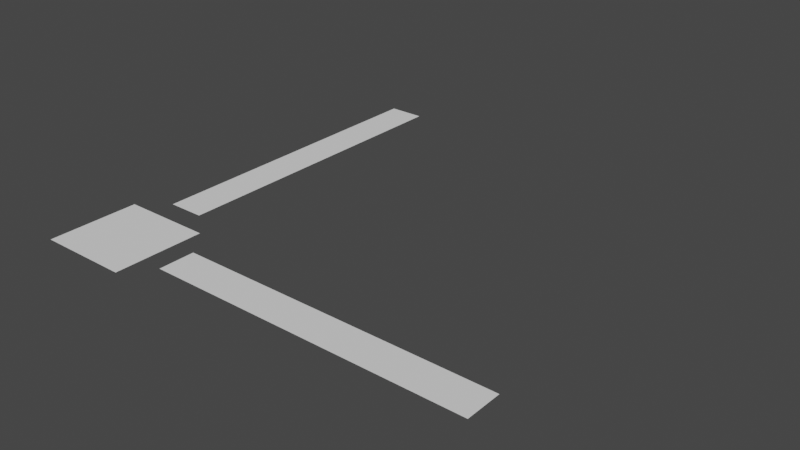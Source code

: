 # Source: translation_gizmo.blend  (saved by Blender 2.92.15; exported with 4.5.12 LTS)
import bpy
from mathutils import Matrix  # noqa: F401  (used for matrix-valued properties, if any)

bpy.ops.wm.read_factory_settings(use_empty=True)
scene = bpy.context.scene
scene.name = 'Scene'

# ---- collections
col_collection = bpy.data.collections.new('Collection'); scene.collection.children.link(col_collection)

# ---- world
world_world = bpy.data.worlds.new('World'); scene.world = world_world
world_world.use_nodes = True; world_world.node_tree.nodes.clear()
_N = world_world.node_tree.nodes; _L = world_world.node_tree.links
n0 = _N.new('ShaderNodeOutputWorld'); n0.name = 'World Output'; n0.location = (300, 300)
n1 = _N.new('ShaderNodeBackground'); n1.name = 'Background'; n1.location = (10, 300)
n1.inputs[0].default_value = (0.05088, 0.05088, 0.05088, 1.0)
_L.new(n1.outputs[0], n0.inputs[0])
n0.is_active_output = True
world_world.color = (0.05088, 0.05088, 0.05088)
world_world.use_sun_shadow = False
world_world.sun_shadow_jitter_overblur = 0.0

# ---- meshes
me_plane = bpy.data.meshes.new('Plane')
me_plane.from_pydata([(-1.0, -1.0, 0.0), (1.0, -1.0, 0.0), (-1.0, 1.0, 0.0), (1.0, 1.0, 0.0)], [], [(0, 1, 3, 2)])
_uv = me_plane.uv_layers.new(name='UVMap')
_uv.uv.foreach_set('vector', [0.0, 0.0, 1.0, 0.0, 1.0, 1.0, 0.0, 1.0])
me_plane.use_remesh_fix_poles = True
me_plane.use_remesh_preserve_attributes = False
me_plane.use_mirror_vertex_groups = False
me_plane.update()
me_plane_001 = bpy.data.meshes.new('Plane.001')
me_plane_001.from_pydata([(-1.0, -1.0, 0.0), (1.0, -1.0, 0.0), (-1.0, 1.0, 0.0), (1.0, 1.0, 0.0)], [], [(0, 1, 3, 2)])
_uv = me_plane_001.uv_layers.new(name='UVMap')
_uv.uv.foreach_set('vector', [0.0, 0.0, 1.0, 0.0, 1.0, 1.0, 0.0, 1.0])
me_plane_001.use_remesh_fix_poles = True
me_plane_001.use_remesh_preserve_attributes = False
me_plane_001.use_mirror_vertex_groups = False
me_plane_001.update()
me_plane_002 = bpy.data.meshes.new('Plane.002')
me_plane_002.from_pydata([(-1.0, -1.0, 0.0), (1.0, -1.0, 0.0), (-1.0, 1.0, 0.0), (1.0, 1.0, 0.0)], [], [(0, 1, 3, 2)])
_uv = me_plane_002.uv_layers.new(name='UVMap')
_uv.uv.foreach_set('vector', [0.0, 0.0, 1.0, 0.0, 1.0, 1.0, 0.0, 1.0])
me_plane_002.use_remesh_fix_poles = True
me_plane_002.use_remesh_preserve_attributes = False
me_plane_002.use_mirror_vertex_groups = False
me_plane_002.update()

# ---- objects
ob_xy_handle = bpy.data.objects.new('XY_Handle', me_plane)
ob_y_handle = bpy.data.objects.new('Y_Handle', me_plane_001)
ob_x_handle = bpy.data.objects.new('X_Handle', me_plane_002)

# ---- transforms, parenting, visibility, modifiers, constraints
ob_xy_handle.location = (0.0, 0.0, 0.0)
ob_xy_handle.lineart.crease_threshold = 0.0
ob_y_handle.location = (0.0, 5.0, 0.0)
ob_y_handle.scale = (0.4, 3.5, 1.0)
ob_y_handle.lineart.crease_threshold = 0.0
ob_x_handle.location = (5.0, 0.0, 0.0)
ob_x_handle.scale = (3.5, 0.4, 1.0)
ob_x_handle.lineart.crease_threshold = 0.0

# ---- collection membership
col_collection.objects.link(ob_xy_handle)
col_collection.objects.link(ob_y_handle)
col_collection.objects.link(ob_x_handle)

# ---- scene / render settings (as saved in the file)
scene.frame_start = 1; scene.frame_end = 250; scene.frame_set(1)
scene.render.engine = 'BLENDER_EEVEE_NEXT'
scene.cycles.use_denoising = False
scene.cycles.samples = 128
scene.cycles.sampling_pattern = 'TABULATED_SOBOL'
scene.cycles.use_adaptive_sampling = False
scene.cycles.use_light_tree = False
scene.view_settings.view_transform = 'Filmic'
bpy.context.view_layer.update()

# ---- added for rendering (the .blend has no active camera and no usable light): camera, sun
cam_auto = bpy.data.cameras.new('AutoCamera')
cam_auto.lens = 50.0
cam_auto.sensor_width = 36.0
cam_auto.clip_end = 1000.0
ob_auto_camera = bpy.data.objects.new('AutoCamera', cam_auto)
scene.collection.objects.link(ob_auto_camera)
ob_auto_camera.location = (16.1804, -11.1665, 9.94434)
ob_auto_camera.rotation_euler = (1.09748, -7.21219e-08, 0.694738)
scene.camera = ob_auto_camera
light_auto_sun = bpy.data.lights.new('AutoSun', 'SUN')
light_auto_sun.energy = 3.0
light_auto_sun.angle = 0.0523599
ob_auto_sun = bpy.data.objects.new('AutoSun', light_auto_sun)
scene.collection.objects.link(ob_auto_sun)
ob_auto_sun.rotation_euler = (0.872665, 0.174533, 0.523599)
bpy.context.view_layer.update()
